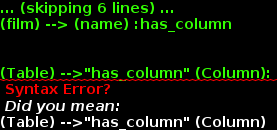

The diagram above was rendered by PlantUML. Its source (embedded in the PNG):
@startuml
skinparam backgroundColor white
left to right direction

(film) --> (actor_id) :has_column
(film) --> (actor_id) :has_pk_column
(film) --> (name) :has_column


(Table) -->"has_column" (Column): 
(Table) -->"has_pk_colum" (Column): 



(Table2) -->"*" (Column2): has_column
(Table2) -->"*" (Column2): has_pk_colum




@enduml